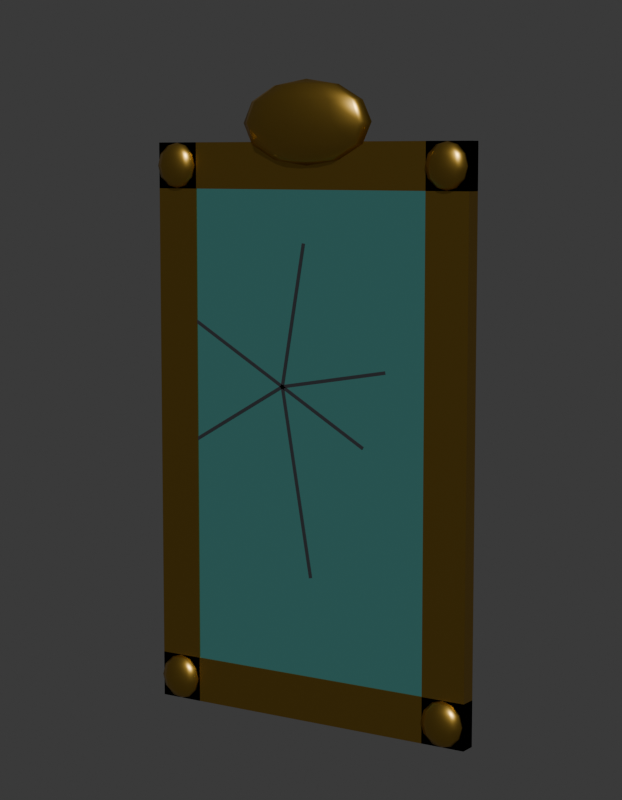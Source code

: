 # Source: SM_ENV_MolduraPortal_Blockout.blend  (saved by Blender 5.2.45; exported with 4.5.12 LTS)
import bpy
from mathutils import Matrix  # noqa: F401  (used for matrix-valued properties, if any)

bpy.ops.wm.read_factory_settings(use_empty=True)
scene = bpy.context.scene
scene.name = 'Scene'

# ---- collections
col_env_molduraportal = bpy.data.collections.new('ENV_MolduraPortal'); scene.collection.children.link(col_env_molduraportal)
col_rig = bpy.data.collections.new('Rig'); col_env_molduraportal.children.link(col_rig)
col_geo = bpy.data.collections.new('Geo'); col_env_molduraportal.children.link(col_geo)
col_sockets = bpy.data.collections.new('Sockets'); col_env_molduraportal.children.link(col_sockets)
col_props = bpy.data.collections.new('Props'); col_env_molduraportal.children.link(col_props)
col_preview = bpy.data.collections.new('_Preview'); scene.collection.children.link(col_preview)

# ---- materials (node trees are filled in below, after node groups)
mat_mat_env_espelhoportal = bpy.data.materials.new('MAT_ENV_EspelhoPortal')
mat_mat_env_espelhoportal.diffuse_color = (0.04231, 0.1441, 0.1329, 1.0)
mat_mat_env_espelhoportal.roughness = 0.1
mat_mat_env_espelhoportal.metallic = 1.0
mat_mat_env_dourado = bpy.data.materials.new('MAT_ENV_Dourado')
mat_mat_env_dourado.diffuse_color = (0.5841, 0.3613, 0.06848, 1.0)
mat_mat_env_dourado.roughness = 0.35
mat_mat_env_dourado.metallic = 1.0
mat_mat_env_trinca = bpy.data.materials.new('MAT_ENV_Trinca')
mat_mat_env_trinca.diffuse_color = (0.02315, 0.02519, 0.02956, 1.0)
mat_mat_env_trinca.roughness = 0.6

# ---- material node trees
mat_mat_env_espelhoportal.use_nodes = True; mat_mat_env_espelhoportal.node_tree.nodes.clear()
_N = mat_mat_env_espelhoportal.node_tree.nodes; _L = mat_mat_env_espelhoportal.node_tree.links
n0 = _N.new('ShaderNodeBsdfPrincipled'); n0.name = 'Principled BSDF'; n0.location = (-200, 100)
n0.inputs[0].default_value = (0.04231, 0.1441, 0.1329, 1.0)
n0.inputs[1].default_value = 1.0
n0.inputs[2].default_value = 0.1
n0.inputs[10].default_value = 0.005
n0.inputs[27].default_value = (0.04231, 0.1441, 0.1329, 1.0)
n0.inputs[28].default_value = 0.6
n1 = _N.new('ShaderNodeOutputMaterial'); n1.name = 'Material Output'; n1.location = (200, 100)
_L.new(n0.outputs[0], n1.inputs[0])
n1.is_active_output = True
mat_mat_env_dourado.use_nodes = True; mat_mat_env_dourado.node_tree.nodes.clear()
_N = mat_mat_env_dourado.node_tree.nodes; _L = mat_mat_env_dourado.node_tree.links
n0 = _N.new('ShaderNodeBsdfPrincipled'); n0.name = 'Principled BSDF'; n0.location = (-200, 100)
n0.inputs[0].default_value = (0.5841, 0.3613, 0.06848, 1.0)
n0.inputs[1].default_value = 1.0
n0.inputs[2].default_value = 0.35
n0.inputs[10].default_value = 0.005
n1 = _N.new('ShaderNodeOutputMaterial'); n1.name = 'Material Output'; n1.location = (200, 100)
_L.new(n0.outputs[0], n1.inputs[0])
n1.is_active_output = True
mat_mat_env_trinca.use_nodes = True; mat_mat_env_trinca.node_tree.nodes.clear()
_N = mat_mat_env_trinca.node_tree.nodes; _L = mat_mat_env_trinca.node_tree.links
n0 = _N.new('ShaderNodeBsdfPrincipled'); n0.name = 'Principled BSDF'; n0.location = (-200, 100)
n0.inputs[0].default_value = (0.02315, 0.02519, 0.02956, 1.0)
n0.inputs[2].default_value = 0.6
n0.inputs[10].default_value = 0.005
n1 = _N.new('ShaderNodeOutputMaterial'); n1.name = 'Material Output'; n1.location = (200, 100)
_L.new(n0.outputs[0], n1.inputs[0])
n1.is_active_output = True

# ---- world
world_world = bpy.data.worlds.new('World'); scene.world = world_world
world_world.use_nodes = True; world_world.node_tree.nodes.clear()
_N = world_world.node_tree.nodes; _L = world_world.node_tree.links
n0 = _N.new('ShaderNodeBackground'); n0.name = 'Background'; n0.location = (-200, 100)
n0.inputs[0].default_value = (0.05, 0.05, 0.05, 1.0)
n1 = _N.new('ShaderNodeOutputWorld'); n1.name = 'World Output'; n1.location = (200, 100)
_L.new(n0.outputs[0], n1.inputs[0])
n1.is_active_output = True
world_world.color = (0.006512, 0.005605, 0.009134)

# ---- cameras
cam_cam_frente = bpy.data.cameras.new('CAM_frente')
cam_cam_frente.type = 'ORTHO'
cam_cam_frente.ortho_scale = 3.22
cam_cam_perfil = bpy.data.cameras.new('CAM_perfil')
cam_cam_perfil.type = 'ORTHO'
cam_cam_perfil.ortho_scale = 3.22
cam_cam_costas = bpy.data.cameras.new('CAM_costas')
cam_cam_costas.type = 'ORTHO'
cam_cam_costas.ortho_scale = 3.22
cam_cam_tres_quartos = bpy.data.cameras.new('CAM_tres_quartos')
cam_cam_tres_quartos.lens = 85.0

# ---- meshes
me_sm_env_molduraportal = bpy.data.meshes.new('SM_ENV_MolduraPortal')
me_sm_env_molduraportal.from_pydata([(-0.648, -0.03, 0.096), (-0.648, -0.03, 2.304), (-0.648, -0.02, 0.096), (-0.648, -0.02, 2.304), (0.648, -0.03, 0.096), (0.648, -0.03, 2.304), (0.648, -0.02, 0.096), (0.648, -0.02, 2.304), (-0.744, -0.035, 0.0), (-0.744, -0.035, 2.4), (-0.744, 0.035, 0.0), (-0.744, 0.035, 2.4), (-0.552, -0.035, 0.0), (-0.552, -0.035, 2.4), (-0.552, 0.035, 0.0), (-0.552, 0.035, 2.4), (0.552, -0.035, 0.0), (0.552, -0.035, 2.4), (0.552, 0.035, 0.0), (0.552, 0.035, 2.4), (0.744, -0.035, 0.0), (0.744, -0.035, 2.4), (0.744, 0.035, 0.0), (0.744, 0.035, 2.4), (-0.744, -0.035, 0.0), (-0.744, -0.035, 0.192), (-0.744, 0.035, 0.0), (-0.744, 0.035, 0.192), (0.744, -0.035, 0.0), (0.744, -0.035, 0.192), (0.744, 0.035, 0.0), (0.744, 0.035, 0.192), (-0.744, -0.035, 2.208), (-0.744, -0.035, 2.4), (-0.744, 0.035, 2.208), (-0.744, 0.035, 2.4), (0.744, -0.035, 2.208), (0.744, -0.035, 2.4), (0.744, 0.035, 2.208), (0.744, 0.035, 2.4), (-0.648, -0.035, 0.192), (-0.648, -0.011, 0.1791), (-0.5567, -0.04983, 2.304), (-0.648, 0.013, 0.096), (-0.5689, -0.04785, 2.256), (-0.648, -0.011, 0.01286), (-0.648, -0.035, 0.0), (-0.6023, -0.04242, 2.221), (-0.6198, -0.01558, 0.1791), (-0.5991, -0.00137, 0.144), (-0.5916, 0.003833, 0.096), (-0.5991, -0.00137, 0.048), (-0.6198, -0.01558, 0.01286), (-0.648, -0.035, 2.208), (0.7393, -0.04983, 0.096), (-0.6023, -0.02758, 0.1791), (-0.5689, -0.02215, 0.144), (-0.5567, -0.02017, 0.096), (-0.5689, -0.02215, 0.048), (-0.6023, -0.02758, 0.01286), (-0.6023, -0.02758, 2.221), (-0.5689, -0.02215, 2.256), (-0.6023, -0.04242, 0.1791), (-0.5689, -0.04785, 0.144), (-0.5567, -0.04983, 0.096), (-0.5689, -0.04785, 0.048), (-0.6023, -0.04242, 0.01286), (-0.5567, -0.02017, 2.304), (-0.5689, -0.02215, 2.352), (-0.6198, -0.05442, 0.1791), (-0.5991, -0.06863, 0.144), (-0.5916, -0.07383, 0.096), (-0.5991, -0.06863, 0.048), (-0.6198, -0.05442, 0.01286), (-0.6023, -0.02758, 2.387), (-0.648, -0.035, 2.4), (-0.648, -0.059, 0.1791), (-0.648, -0.07657, 0.144), (-0.648, -0.083, 0.096), (-0.648, -0.07657, 0.048), (-0.648, -0.059, 0.01286), (0.7271, -0.04785, 0.048), (-0.6198, -0.01558, 2.387), (-0.6762, -0.05442, 0.1791), (-0.6969, -0.06863, 0.144), (-0.7044, -0.07383, 0.096), (-0.6969, -0.06863, 0.048), (-0.6762, -0.05442, 0.01286), (-0.5991, -0.00137, 2.352), (-0.5916, 0.003833, 2.304), (-0.6937, -0.04242, 0.1791), (-0.7271, -0.04785, 0.144), (-0.7393, -0.04983, 0.096), (-0.7271, -0.04785, 0.048), (-0.6937, -0.04242, 0.01286), (-0.5991, -0.00137, 2.256), (-0.6198, -0.01558, 2.221), (-0.6937, -0.02758, 0.1791), (-0.7271, -0.02215, 0.144), (-0.7393, -0.02017, 0.096), (-0.7271, -0.02215, 0.048), (-0.6937, -0.02758, 0.01286), (0.6937, -0.04242, 0.01286), (0.648, -0.035, 0.0), (-0.6762, -0.01558, 0.1791), (-0.6969, -0.00137, 0.144), (-0.7044, 0.003833, 0.096), (-0.6969, -0.00137, 0.048), (-0.6762, -0.01558, 0.01286), (-0.648, -0.011, 2.221), (0.7393, -0.04983, 2.304), (-0.648, 0.013, 2.304), (-0.648, 0.006569, 0.144), (0.6937, -0.02758, 0.01286), (-0.648, 0.006569, 0.048), (-0.648, -0.011, 2.387), (0.7271, -0.02215, 0.048), (-0.5689, -0.04785, 2.352), (-0.6023, -0.04242, 2.387), (0.7393, -0.02017, 0.096), (-0.5916, -0.07383, 2.304), (-0.5991, -0.06863, 2.256), (-0.6198, -0.05442, 2.221), (0.7271, -0.02215, 0.144), (-0.5991, -0.06863, 2.352), (-0.6198, -0.05442, 2.387), (0.6937, -0.02758, 0.1791), (-0.648, -0.083, 2.304), (-0.648, -0.07657, 2.256), (-0.648, -0.059, 2.221), (0.648, -0.035, 0.192), (-0.648, -0.07657, 2.352), (-0.648, -0.059, 2.387), (0.7271, -0.04785, 2.256), (-0.7044, -0.07383, 2.304), (-0.6969, -0.06863, 2.256), (-0.6762, -0.05442, 2.221), (0.6762, -0.01558, 0.1791), (-0.6969, -0.06863, 2.352), (-0.6762, -0.05442, 2.387), (0.6969, -0.00137, 0.144), (-0.7393, -0.04983, 2.304), (-0.7271, -0.04785, 2.256), (-0.6937, -0.04242, 2.221), (0.7044, 0.003833, 0.096), (-0.7271, -0.04785, 2.352), (-0.6937, -0.04242, 2.387), (0.6969, -0.00137, 0.048), (-0.7393, -0.02017, 2.304), (-0.7271, -0.02215, 2.256), (-0.6937, -0.02758, 2.221), (0.6762, -0.01558, 0.01286), (-0.7271, -0.02215, 2.352), (-0.6937, -0.02758, 2.387), (0.6937, -0.04242, 2.221), (-0.7044, 0.003833, 2.304), (-0.6969, -0.00137, 2.256), (-0.6762, -0.01558, 2.221), (0.648, -0.035, 2.208), (-0.6969, -0.00137, 2.352), (-0.6762, -0.01558, 2.387), (0.648, -0.011, 0.01286), (0.3072, -0.035, 2.477), (-0.648, 0.006569, 2.256), (0.648, 0.013, 0.096), (0.6937, -0.02758, 2.221), (-0.648, 0.006569, 2.352), (0.648, -0.011, 0.1791), (0.7271, -0.02215, 2.256), (0.7271, -0.04785, 0.144), (0.6937, -0.04242, 0.1791), (0.7393, -0.02017, 2.304), (0.7044, -0.07383, 0.096), (0.6969, -0.06863, 0.048), (0.6762, -0.05442, 0.01286), (0.7271, -0.02215, 2.352), (0.6969, -0.06863, 0.144), (0.6762, -0.05442, 0.1791), (0.6937, -0.02758, 2.387), (0.648, -0.083, 0.096), (0.648, -0.07657, 0.048), (0.648, -0.059, 0.01286), (0.648, -0.035, 2.4), (0.648, -0.07657, 0.144), (0.648, -0.059, 0.1791), (0.266, -0.035, 2.39), (0.5916, -0.07383, 0.096), (0.5991, -0.06863, 0.048), (0.6198, -0.05442, 0.01286), (0.6762, -0.01558, 2.387), (0.5991, -0.06863, 0.144), (0.6198, -0.05442, 0.1791), (0.6969, -0.00137, 2.352), (0.5567, -0.04983, 0.096), (0.5689, -0.04785, 0.048), (0.6023, -0.04242, 0.01286), (0.7044, 0.003833, 2.304), (0.5689, -0.04785, 0.144), (0.6023, -0.04242, 0.1791), (0.6969, -0.00137, 2.256), (0.5567, -0.02017, 0.096), (0.5689, -0.02215, 0.048), (0.6023, -0.02758, 0.01286), (0.6762, -0.01558, 2.221), (0.5689, -0.02215, 0.144), (0.6023, -0.02758, 0.1791), (0.1536, -0.035, 2.327), (0.5916, 0.003833, 0.096), (0.5991, -0.00137, 0.048), (0.6198, -0.01558, 0.01286), (0.0, -0.035, 2.304), (0.5991, -0.00137, 0.144), (0.6198, -0.01558, 0.1791), (0.648, -0.011, 2.221), (-0.5998, -0.034, 1.131), (0.648, 0.006569, 0.048), (0.648, 0.013, 2.304), (0.133, -0.0182, 2.327), (0.648, 0.006569, 0.144), (0.648, -0.011, 2.387), (0.2304, -0.005902, 2.39), (0.7271, -0.04785, 2.352), (0.6937, -0.04242, 2.387), (0.266, -0.0014, 2.477), (0.7044, -0.07383, 2.304), (0.6969, -0.06863, 2.256), (0.6762, -0.05442, 2.221), (0.2304, -0.005902, 2.563), (0.6969, -0.06863, 2.352), (0.6762, -0.05442, 2.387), (0.133, -0.0182, 2.626), (0.648, -0.083, 2.304), (0.648, -0.07657, 2.256), (0.648, -0.059, 2.221), (0.0, -0.035, 2.65), (0.648, -0.07657, 2.352), (0.648, -0.059, 2.387), (-0.1165, -0.03, 1.394), (0.5916, -0.07383, 2.304), (0.5991, -0.06863, 2.256), (0.6198, -0.05442, 2.221), (0.0768, -0.005902, 2.626), (0.5991, -0.06863, 2.352), (0.6198, -0.05442, 2.387), (0.133, 0.0154, 2.563), (0.5567, -0.04983, 2.304), (0.5689, -0.04785, 2.256), (0.6023, -0.04242, 2.221), (0.1536, 0.0232, 2.477), (0.5689, -0.04785, 2.352), (0.6023, -0.04242, 2.387), (0.133, 0.0154, 2.39), (0.5567, -0.02017, 2.304), (0.5689, -0.02215, 2.256), (0.6023, -0.02758, 2.221), (0.0768, -0.005902, 2.327), (0.5689, -0.02215, 2.352), (0.6023, -0.02758, 2.387), (-0.1235, -0.03, 1.406), (0.5916, 0.003833, 2.304), (0.5991, -0.00137, 2.256), (0.6198, -0.01558, 2.221), (-0.1165, -0.034, 1.394), (0.5991, -0.00137, 2.352), (0.6198, -0.01558, 2.387), (0.0, -0.0014, 2.327), (0.0, 0.0232, 2.39), (0.648, 0.006569, 2.256), (0.0, 0.0322, 2.477), (0.0, 0.0232, 2.563), (0.648, 0.006569, 2.352), (0.0, -0.0014, 2.626), (-0.1235, -0.034, 1.406), (0.266, -0.035, 2.563), (0.1536, -0.035, 2.626), (-0.7297, -0.03, 1.744), (0.266, -0.0686, 2.477), (0.2304, -0.0641, 2.39), (0.133, -0.0518, 2.327), (-0.7227, -0.03, 1.756), (0.2304, -0.0641, 2.563), (0.133, -0.0518, 2.626), (-0.7297, -0.034, 1.744), (0.1536, -0.0932, 2.477), (0.133, -0.0854, 2.39), (0.0768, -0.0641, 2.327), (-0.7227, -0.034, 1.756), (0.133, -0.0854, 2.563), (0.0768, -0.0641, 2.626), (-0.1235, -0.03, 1.394), (0.0, -0.1022, 2.477), (-2.747e-08, -0.0932, 2.39), (0.0, -0.0686, 2.327), (-0.1165, -0.03, 1.406), (-2.747e-08, -0.0932, 2.563), (0.0, -0.0686, 2.626), (-0.1235, -0.034, 1.394), (-0.1536, -0.0932, 2.477), (-0.133, -0.0854, 2.39), (-0.0768, -0.0641, 2.327), (-0.1165, -0.034, 1.406), (-0.133, -0.0854, 2.563), (-0.0768, -0.0641, 2.626), (-0.0227, -0.03, 1.992), (-0.266, -0.0686, 2.477), (-0.2304, -0.0641, 2.39), (-0.133, -0.0518, 2.327), (-0.008917, -0.03, 1.99), (-0.2304, -0.0641, 2.563), (-0.133, -0.0518, 2.626), (-0.0227, -0.034, 1.992), (-0.3072, -0.035, 2.477), (-0.266, -0.035, 2.39), (-0.1536, -0.035, 2.327), (-0.008917, -0.034, 1.99), (-0.266, -0.035, 2.563), (-0.1536, -0.035, 2.626), (-0.1269, -0.03, 1.401), (-0.266, -0.0014, 2.477), (-0.2304, -0.005902, 2.39), (-0.133, -0.0182, 2.327), (-0.1131, -0.03, 1.399), (-0.2304, -0.005902, 2.563), (-0.133, -0.0182, 2.626), (-0.1269, -0.034, 1.401), (-0.1536, 0.0232, 2.477), (-0.133, 0.0154, 2.39), (-0.0768, -0.005902, 2.327), (-0.1131, -0.034, 1.399), (-0.133, 0.0154, 2.563), (-0.0768, -0.005902, 2.626), (0.3712, -0.03, 1.494), (0.3736, -0.03, 1.48), (0.3712, -0.034, 1.494), (0.3736, -0.034, 1.48), (-0.1212, -0.03, 1.407), (-0.1188, -0.03, 1.393), (-0.1212, -0.034, 1.407), (-0.1188, -0.034, 1.393), (-0.5928, -0.034, 1.119), (-0.5998, -0.03, 1.131), (-0.5928, -0.03, 1.119), (-0.1269, -0.034, 1.399), (-0.1131, -0.034, 1.401), (-0.1269, -0.03, 1.399), (-0.1131, -0.03, 1.401), (0.01202, -0.034, 0.6109), (0.02581, -0.034, 0.6134), (0.01202, -0.03, 0.6109), (0.02581, -0.03, 0.6134), (-0.1235, -0.034, 1.394), (-0.1165, -0.034, 1.406), (-0.1235, -0.03, 1.394), (-0.1165, -0.03, 1.406), (0.2662, -0.034, 1.169), (0.2732, -0.034, 1.181), (0.2662, -0.03, 1.169), (0.2732, -0.03, 1.181)], [], [(0, 1, 3, 2), (2, 3, 7, 6), (6, 7, 5, 4), (4, 5, 1, 0), (2, 6, 4, 0), (7, 3, 1, 5), (8, 9, 11, 10), (10, 11, 15, 14), (14, 15, 13, 12), (12, 13, 9, 8), (10, 14, 12, 8), (15, 11, 9, 13), (16, 17, 19, 18), (18, 19, 23, 22), (22, 23, 21, 20), (20, 21, 17, 16), (18, 22, 20, 16), (23, 19, 17, 21), (24, 25, 27, 26), (26, 27, 31, 30), (30, 31, 29, 28), (28, 29, 25, 24), (26, 30, 28, 24), (31, 27, 25, 29), (32, 33, 35, 34), (34, 35, 39, 38), (38, 39, 37, 36), (36, 37, 33, 32), (34, 38, 36, 32), (39, 35, 33, 37), (114, 43, 50, 51), (112, 41, 48, 49), (45, 114, 51, 52), (43, 112, 49, 50), (41, 40, 48), (46, 45, 52), (52, 51, 58, 59), (50, 49, 56, 57), (48, 40, 55), (46, 52, 59), (51, 50, 57, 58), (49, 48, 55, 56), (59, 58, 65, 66), (57, 56, 63, 64), (55, 40, 62), (46, 59, 66), (58, 57, 64, 65), (56, 55, 62, 63), (66, 65, 72, 73), (64, 63, 70, 71), (62, 40, 69), (46, 66, 73), (65, 64, 71, 72), (63, 62, 69, 70), (71, 70, 77, 78), (69, 40, 76), (46, 73, 80), (72, 71, 78, 79), (70, 69, 76, 77), (73, 72, 79, 80), (76, 40, 83), (46, 80, 87), (79, 78, 85, 86), (77, 76, 83, 84), (80, 79, 86, 87), (78, 77, 84, 85), (46, 87, 94), (86, 85, 92, 93), (84, 83, 90, 91), (87, 86, 93, 94), (85, 84, 91, 92), (83, 40, 90), (46, 94, 101), (93, 92, 99, 100), (91, 90, 97, 98), (94, 93, 100, 101), (92, 91, 98, 99), (90, 40, 97), (46, 101, 108), (100, 99, 106, 107), (98, 97, 104, 105), (101, 100, 107, 108), (99, 98, 105, 106), (97, 40, 104), (107, 106, 43, 114), (105, 104, 41, 112), (108, 107, 114, 45), (106, 105, 112, 43), (104, 40, 41), (46, 108, 45), (115, 75, 82), (111, 166, 88, 89), (166, 115, 82, 88), (163, 111, 89, 95), (109, 163, 95, 96), (53, 109, 96), (89, 88, 68, 67), (82, 75, 74), (53, 96, 60), (95, 89, 67, 61), (88, 82, 74, 68), (96, 95, 61, 60), (53, 60, 47), (67, 68, 117, 42), (74, 75, 118), (68, 74, 118, 117), (60, 61, 44, 47), (61, 67, 42, 44), (53, 47, 122), (44, 42, 120, 121), (117, 118, 125, 124), (47, 44, 121, 122), (118, 75, 125), (42, 117, 124, 120), (125, 75, 132), (53, 122, 129), (124, 125, 132, 131), (121, 120, 127, 128), (122, 121, 128, 129), (120, 124, 131, 127), (53, 129, 136), (132, 75, 139), (127, 131, 138, 134), (129, 128, 135, 136), (131, 132, 139, 138), (128, 127, 134, 135), (139, 75, 146), (134, 138, 145, 141), (136, 135, 142, 143), (138, 139, 146, 145), (135, 134, 141, 142), (53, 136, 143), (146, 75, 153), (141, 145, 152, 148), (143, 142, 149, 150), (145, 146, 153, 152), (142, 141, 148, 149), (53, 143, 150), (153, 75, 160), (148, 152, 159, 155), (150, 149, 156, 157), (152, 153, 160, 159), (149, 148, 155, 156), (53, 150, 157), (155, 159, 166, 111), (157, 156, 163, 109), (159, 160, 115, 166), (156, 155, 111, 163), (53, 157, 109), (160, 75, 115), (167, 130, 137), (164, 218, 140, 144), (215, 164, 144, 147), (161, 215, 147, 151), (218, 167, 137, 140), (103, 161, 151), (144, 140, 123, 119), (137, 130, 126), (103, 151, 113), (147, 144, 119, 116), (140, 137, 126, 123), (151, 147, 116, 113), (123, 126, 170, 169), (113, 116, 81, 102), (119, 123, 169, 54), (126, 130, 170), (103, 113, 102), (116, 119, 54, 81), (103, 102, 174), (81, 54, 172, 173), (102, 81, 173, 174), (54, 169, 176, 172), (169, 170, 177, 176), (170, 130, 177), (103, 174, 181), (177, 130, 184), (173, 172, 179, 180), (176, 177, 184, 183), (172, 176, 183, 179), (174, 173, 180, 181), (103, 181, 188), (184, 130, 191), (179, 183, 190, 186), (181, 180, 187, 188), (183, 184, 191, 190), (180, 179, 186, 187), (191, 130, 198), (186, 190, 197, 193), (188, 187, 194, 195), (190, 191, 198, 197), (187, 186, 193, 194), (103, 188, 195), (198, 130, 205), (193, 197, 204, 200), (195, 194, 201, 202), (197, 198, 205, 204), (194, 193, 200, 201), (103, 195, 202), (205, 130, 212), (200, 204, 211, 207), (202, 201, 208, 209), (204, 205, 212, 211), (201, 200, 207, 208), (103, 202, 209), (207, 211, 218, 164), (209, 208, 215, 161), (211, 212, 167, 218), (208, 207, 164, 215), (103, 209, 161), (212, 130, 167), (219, 182, 189), (216, 270, 192, 196), (267, 216, 196, 199), (213, 267, 199, 203), (270, 219, 189, 192), (158, 213, 203), (196, 192, 175, 171), (189, 182, 178), (158, 203, 165), (199, 196, 171, 168), (192, 189, 178, 175), (203, 199, 168, 165), (175, 178, 222, 221), (165, 168, 133, 154), (171, 175, 221, 110), (178, 182, 222), (158, 165, 154), (168, 171, 110, 133), (158, 154, 226), (133, 110, 224, 225), (110, 221, 228, 224), (221, 222, 229, 228), (154, 133, 225, 226), (222, 182, 229), (158, 226, 233), (226, 225, 232, 233), (229, 182, 236), (228, 229, 236, 235), (225, 224, 231, 232), (224, 228, 235, 231), (158, 233, 240), (236, 182, 243), (231, 235, 242, 238), (233, 232, 239, 240), (235, 236, 243, 242), (232, 231, 238, 239), (243, 182, 250), (238, 242, 249, 245), (240, 239, 246, 247), (242, 243, 250, 249), (239, 238, 245, 246), (158, 240, 247), (250, 182, 257), (245, 249, 256, 252), (247, 246, 253, 254), (249, 250, 257, 256), (246, 245, 252, 253), (158, 247, 254), (257, 182, 264), (252, 256, 263, 259), (254, 253, 260, 261), (256, 257, 264, 263), (253, 252, 259, 260), (158, 254, 261), (259, 263, 270, 216), (261, 260, 267, 213), (263, 264, 219, 270), (260, 259, 216, 267), (158, 261, 213), (264, 182, 219), (271, 234, 241), (268, 269, 244, 248), (266, 268, 248, 251), (265, 266, 251, 255), (269, 271, 241, 244), (210, 265, 255), (248, 244, 227, 223), (241, 234, 230), (210, 255, 217), (251, 248, 223, 220), (244, 241, 230, 227), (255, 251, 220, 217), (227, 230, 274, 273), (217, 220, 185, 206), (223, 227, 273, 162), (230, 234, 274), (210, 217, 206), (220, 223, 162, 185), (210, 206, 278), (185, 162, 276, 277), (162, 273, 280, 276), (273, 274, 281, 280), (206, 185, 277, 278), (274, 234, 281), (210, 278, 285), (280, 281, 288, 287), (278, 277, 284, 285), (281, 234, 288), (277, 276, 283, 284), (276, 280, 287, 283), (210, 285, 292), (288, 234, 295), (283, 287, 294, 290), (285, 284, 291, 292), (287, 288, 295, 294), (284, 283, 290, 291), (295, 234, 302), (290, 294, 301, 297), (292, 291, 298, 299), (294, 295, 302, 301), (291, 290, 297, 298), (210, 292, 299), (302, 234, 309), (297, 301, 308, 304), (299, 298, 305, 306), (301, 302, 309, 308), (298, 297, 304, 305), (210, 299, 306), (309, 234, 316), (304, 308, 315, 311), (306, 305, 312, 313), (308, 309, 316, 315), (305, 304, 311, 312), (210, 306, 313), (311, 315, 322, 318), (313, 312, 319, 320), (315, 316, 323, 322), (312, 311, 318, 319), (210, 313, 320), (316, 234, 323), (320, 319, 326, 327), (322, 323, 330, 329), (319, 318, 325, 326), (210, 320, 327), (323, 234, 330), (318, 322, 329, 325), (329, 330, 271, 269), (326, 325, 268, 266), (210, 327, 265), (330, 234, 271), (325, 329, 269, 268), (327, 326, 266, 265), (338, 337, 335, 336), (336, 335, 331, 332), (332, 331, 333, 334), (334, 333, 337, 338), (336, 332, 334, 338), (331, 335, 337, 333), (328, 324, 317, 321), (321, 317, 303, 307), (307, 303, 310, 314), (314, 310, 324, 328), (321, 307, 314, 328), (303, 317, 324, 310), (300, 296, 289, 293), (293, 289, 275, 279), (279, 275, 282, 286), (286, 282, 296, 300), (293, 279, 286, 300), (275, 289, 296, 282), (272, 262, 237, 258), (258, 237, 341, 340), (340, 341, 339, 214), (214, 339, 262, 272), (258, 340, 214, 272), (341, 237, 262, 339), (342, 343, 345, 344), (344, 345, 349, 348), (348, 349, 347, 346), (346, 347, 343, 342), (344, 348, 346, 342), (349, 345, 343, 347), (350, 351, 353, 352), (352, 353, 357, 356), (356, 357, 355, 354), (354, 355, 351, 350), (352, 356, 354, 350), (357, 353, 351, 355)])
me_sm_env_molduraportal.polygons.foreach_set('use_smooth', [0, 0, 0, 0, 0, 0, 0, 0, 0, 0, 0, 0, 0, 0, 0, 0, 0, 0, 0, 0, 0, 0, 0, 0, 0, 0, 0, 0, 0, 0, 1, 1, 1, 1, 1, 1, 1, 1, 1, 1, 1, 1, 1, 1, 1, 1, 1, 1, 1, 1, 1, 1, 1, 1, 1, 1, 1, 1, 1, 1, 1, 1, 1, 1, 1, 1, 1, 1, 1, 1, 1, 1, 1, 1, 1, 1, 1, 1, 1, 1, 1, 1, 1, 1, 1, 1, 1, 1, 1, 1, 1, 1, 1, 1, 1, 1, 1, 1, 1, 1, 1, 1, 1, 1, 1, 1, 1, 1, 1, 1, 1, 1, 1, 1, 1, 1, 1, 1, 1, 1, 1, 1, 1, 1, 1, 1, 1, 1, 1, 1, 1, 1, 1, 1, 1, 1, 1, 1, 1, 1, 1, 1, 1, 1, 1, 1, 1, 1, 1, 1, 1, 1, 1, 1, 1, 1, 1, 1, 1, 1, 1, 1, 1, 1, 1, 1, 1, 1, 1, 1, 1, 1, 1, 1, 1, 1, 1, 1, 1, 1, 1, 1, 1, 1, 1, 1, 1, 1, 1, 1, 1, 1, 1, 1, 1, 1, 1, 1, 1, 1, 1, 1, 1, 1, 1, 1, 1, 1, 1, 1, 1, 1, 1, 1, 1, 1, 1, 1, 1, 1, 1, 1, 1, 1, 1, 1, 1, 1, 1, 1, 1, 1, 1, 1, 1, 1, 1, 1, 1, 1, 1, 1, 1, 1, 1, 1, 1, 1, 1, 1, 1, 1, 1, 1, 1, 1, 1, 1, 1, 1, 1, 1, 1, 1, 1, 1, 1, 1, 1, 1, 1, 1, 1, 1, 1, 1, 1, 1, 1, 1, 1, 1, 1, 1, 1, 1, 1, 1, 1, 1, 1, 1, 1, 1, 1, 1, 1, 1, 1, 1, 1, 1, 1, 1, 1, 1, 1, 1, 1, 1, 1, 1, 1, 1, 1, 1, 1, 1, 1, 1, 1, 1, 1, 1, 1, 1, 1, 1, 1, 1, 1, 1, 1, 1, 1, 1, 1, 1, 1, 1, 1, 1, 0, 0, 0, 0, 0, 0, 0, 0, 0, 0, 0, 0, 0, 0, 0, 0, 0, 0, 0, 0, 0, 0, 0, 0, 0, 0, 0, 0, 0, 0, 0, 0, 0, 0, 0, 0])
me_sm_env_molduraportal.polygons.foreach_set('material_index', [0, 0, 0, 0, 0, 0, 1, 1, 1, 1, 1, 1, 1, 1, 1, 1, 1, 1, 1, 1, 1, 1, 1, 1, 1, 1, 1, 1, 1, 1, 1, 1, 1, 1, 1, 1, 1, 1, 1, 1, 1, 1, 1, 1, 1, 1, 1, 1, 1, 1, 1, 1, 1, 1, 1, 1, 1, 1, 1, 1, 1, 1, 1, 1, 1, 1, 1, 1, 1, 1, 1, 1, 1, 1, 1, 1, 1, 1, 1, 1, 1, 1, 1, 1, 1, 1, 1, 1, 1, 1, 1, 1, 1, 1, 1, 1, 1, 1, 1, 1, 1, 1, 1, 1, 1, 1, 1, 1, 1, 1, 1, 1, 1, 1, 1, 1, 1, 1, 1, 1, 1, 1, 1, 1, 1, 1, 1, 1, 1, 1, 1, 1, 1, 1, 1, 1, 1, 1, 1, 1, 1, 1, 1, 1, 1, 1, 1, 1, 1, 1, 1, 1, 1, 1, 1, 1, 1, 1, 1, 1, 1, 1, 1, 1, 1, 1, 1, 1, 1, 1, 1, 1, 1, 1, 1, 1, 1, 1, 1, 1, 1, 1, 1, 1, 1, 1, 1, 1, 1, 1, 1, 1, 1, 1, 1, 1, 1, 1, 1, 1, 1, 1, 1, 1, 1, 1, 1, 1, 1, 1, 1, 1, 1, 1, 1, 1, 1, 1, 1, 1, 1, 1, 1, 1, 1, 1, 1, 1, 1, 1, 1, 1, 1, 1, 1, 1, 1, 1, 1, 1, 1, 1, 1, 1, 1, 1, 1, 1, 1, 1, 1, 1, 1, 1, 1, 1, 1, 1, 1, 1, 1, 1, 1, 1, 1, 1, 1, 1, 1, 1, 1, 1, 1, 1, 1, 1, 1, 1, 1, 1, 1, 1, 1, 1, 1, 1, 1, 1, 1, 1, 1, 1, 1, 1, 1, 1, 1, 1, 1, 1, 1, 1, 1, 1, 1, 1, 1, 1, 1, 1, 1, 1, 1, 1, 1, 1, 1, 1, 1, 1, 1, 1, 1, 1, 1, 1, 1, 1, 1, 1, 1, 1, 1, 1, 1, 1, 1, 1, 1, 1, 1, 1, 2, 2, 2, 2, 2, 2, 2, 2, 2, 2, 2, 2, 2, 2, 2, 2, 2, 2, 2, 2, 2, 2, 2, 2, 2, 2, 2, 2, 2, 2, 2, 2, 2, 2, 2, 2])
me_sm_env_molduraportal.materials.append(mat_mat_env_espelhoportal)
me_sm_env_molduraportal.materials.append(mat_mat_env_dourado)
me_sm_env_molduraportal.materials.append(mat_mat_env_trinca)
me_sm_env_molduraportal.update()

# ---- objects
ob_sm_env_molduraportal = bpy.data.objects.new('SM_ENV_MolduraPortal', me_sm_env_molduraportal)
ob_cam_frente = bpy.data.objects.new('CAM_frente', cam_cam_frente)
ob_cam_perfil = bpy.data.objects.new('CAM_perfil', cam_cam_perfil)
ob_cam_costas = bpy.data.objects.new('CAM_costas', cam_cam_costas)
ob_cam_tres_quartos = bpy.data.objects.new('CAM_tres_quartos', cam_cam_tres_quartos)

# ---- transforms, parenting, visibility, modifiers, constraints
ob_sm_env_molduraportal.location = (0.0, 0.0, 0.0)
ob_cam_frente.location = (0.0, -6.0, 1.35)
ob_cam_frente.rotation_euler = (1.571, -0.0, 0.0)
ob_cam_perfil.location = (-6.0, 0.0, 1.35)
ob_cam_perfil.rotation_euler = (1.571, -0.0, -1.571)
ob_cam_costas.location = (0.0, 6.0, 1.35)
ob_cam_costas.rotation_euler = (-1.571, 3.142, -0.0)
ob_cam_tres_quartos.location = (4.2, -6.44, 2.33)
ob_cam_tres_quartos.rotation_euler = (1.444, -4.674e-08, 0.5779)

# ---- collection membership
col_geo.objects.link(ob_sm_env_molduraportal)
col_preview.objects.link(ob_cam_frente)
col_preview.objects.link(ob_cam_perfil)
col_preview.objects.link(ob_cam_costas)
col_preview.objects.link(ob_cam_tres_quartos)

# ---- scene / render settings (as saved in the file)
scene.camera = ob_cam_tres_quartos
scene.frame_start = 1; scene.frame_end = 250; scene.frame_set(1)
scene.render.engine = 'BLENDER_WORKBENCH'
scene.render.resolution_x = 700
scene.render.resolution_y = 900
scene.render.bake_bias = 0.0
scene.render.bake_samples = 0
scene.render.compositor_device = 'GPU'
scene.eevee.use_volume_custom_range = False
scene.eevee.fast_gi_thickness_near = 0.1
scene.eevee.fast_gi_thickness_far = 0.0
scene.eevee.ray_tracing_options.screen_trace_thickness = 0.1
bpy.context.view_layer.update()

# ---- added for rendering (the .blend has no usable light): sun
light_auto_sun = bpy.data.lights.new('AutoSun', 'SUN')
light_auto_sun.energy = 3.0
light_auto_sun.angle = 0.0523599
ob_auto_sun = bpy.data.objects.new('AutoSun', light_auto_sun)
scene.collection.objects.link(ob_auto_sun)
ob_auto_sun.rotation_euler = (0.872665, 0.174533, 0.523599)
bpy.context.view_layer.update()
